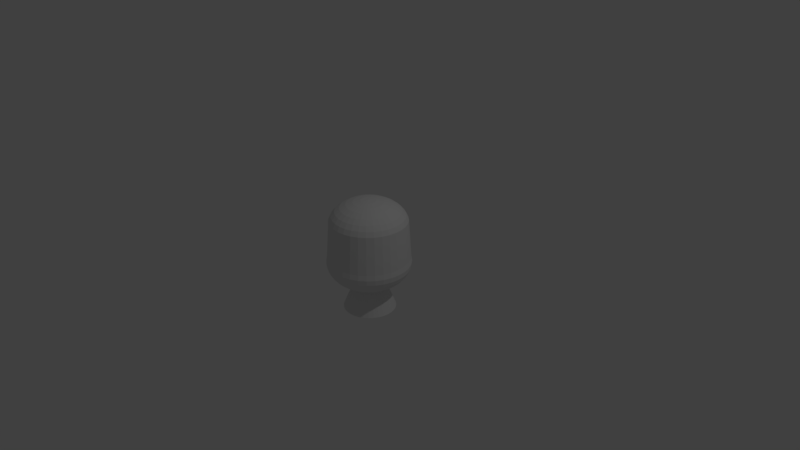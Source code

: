 # Source: StandardBomb.blend  (saved by Blender 2.79.0; exported with 4.5.12 LTS)
import bpy
from mathutils import Matrix  # noqa: F401  (used for matrix-valued properties, if any)

bpy.ops.wm.read_factory_settings(use_empty=True)
scene = bpy.context.scene
scene.name = 'Scene'

# ---- collections
col_collection_1 = bpy.data.collections.new('Collection 1'); scene.collection.children.link(col_collection_1)

# ---- world
world_world = bpy.data.worlds.new('World'); scene.world = world_world
world_world.color = (0.05088, 0.05088, 0.05088)
world_world.use_sun_shadow = False
world_world.sun_shadow_jitter_overblur = 0.0
world_world.cycles.sampling_method = 'MANUAL'

# ---- cameras
cam_camera = bpy.data.cameras.new('Camera')
cam_camera.clip_end = 100.0
cam_camera.lens = 35.0
cam_camera.sensor_width = 32.0
cam_camera.sensor_height = 18.0
cam_camera.ortho_scale = 7.314
cam_camera.dof.focus_distance = 0.0
cam_camera.dof.aperture_fstop = 128.0

# ---- lights
light_lamp = bpy.data.lights.new('Lamp', 'POINT')
light_lamp.transmission_factor = 0.0
light_lamp.cutoff_distance = 30.0
light_lamp.energy = 100.0
light_lamp.shadow_buffer_clip_start = 1.001
light_lamp.shadow_soft_size = 0.1
light_lamp.shadow_maximum_resolution = 0.006
light_lamp.use_absolute_resolution = True

# ---- meshes
me_sphere = bpy.data.meshes.new('Sphere')
me_sphere.from_pydata([(4.01e-08, 0.5439, -0.01973), (4.01e-08, 0.5546, -0.09044), (4.01e-08, 0.5439, -0.1611), (4.01e-08, 0.3081, -0.3918), (0.1061, 0.5335, -0.01973), (0.1082, 0.5439, -0.09044), (0.1061, 0.5335, -0.1611), (0.09996, 0.5025, -0.2291), (0.08996, 0.4523, -0.2918), (0.0765, 0.3846, -0.3467), (0.06011, 0.3022, -0.3918), (0.0414, 0.2081, -0.4253), (0.2081, 0.5025, -0.01973), (0.2122, 0.5124, -0.09044), (0.2081, 0.5025, -0.1611), (0.1961, 0.4734, -0.2291), (0.1765, 0.426, -0.2918), (0.1501, 0.3623, -0.3467), (0.1179, 0.2847, -0.3918), (0.08122, 0.1961, -0.4253), (0.3022, 0.4523, -0.01973), (0.3081, 0.4611, -0.09044), (0.3022, 0.4523, -0.1611), (0.2847, 0.426, -0.2291), (0.2562, 0.3834, -0.2918), (0.2179, 0.3261, -0.3467), (0.1712, 0.2562, -0.3918), (0.1179, 0.1765, -0.4253), (0.3846, 0.3846, -0.01973), (0.3921, 0.3921, -0.09044), (0.3846, 0.3846, -0.1611), (0.3623, 0.3623, -0.2291), (0.3261, 0.3261, -0.2918), (0.2773, 0.2773, -0.3467), (0.2179, 0.2179, -0.3918), (0.1501, 0.1501, -0.4253), (0.4523, 0.3022, -0.01973), (0.4611, 0.3081, -0.09044), (0.4523, 0.3022, -0.1611), (0.426, 0.2847, -0.2291), (0.3834, 0.2562, -0.2918), (0.3261, 0.2179, -0.3467), (0.2562, 0.1712, -0.3918), (0.1765, 0.1179, -0.4253), (0.5025, 0.2081, -0.01973), (0.5124, 0.2122, -0.09044), (0.5025, 0.2081, -0.1611), (0.4734, 0.1961, -0.2291), (0.426, 0.1765, -0.2918), (0.3623, 0.1501, -0.3467), (0.2847, 0.1179, -0.3918), (0.1961, 0.08122, -0.4253), (0.5335, 0.1061, -0.01973), (0.5439, 0.1082, -0.09044), (0.5335, 0.1061, -0.1611), (0.5025, 0.09996, -0.2291), (0.4523, 0.08996, -0.2918), (0.3846, 0.0765, -0.3467), (0.3022, 0.06011, -0.3918), (0.2081, 0.0414, -0.4253), (0.5439, -3.38e-07, -0.01973), (0.5546, -3.297e-07, -0.09044), (0.5439, -3.38e-07, -0.1611), (0.5124, -2.471e-07, -0.2291), (0.4611, -3.049e-07, -0.2918), (0.3921, -2.967e-07, -0.3467), (0.3081, -3.091e-07, -0.3918), (0.2122, -2.884e-07, -0.4253), (0.5335, -0.1061, -0.01973), (0.5439, -0.1082, -0.09044), (0.5335, -0.1061, -0.1611), (0.5025, -0.09996, -0.2291), (0.4523, -0.08996, -0.2918), (0.3846, -0.0765, -0.3467), (0.3022, -0.06011, -0.3918), (0.2081, -0.0414, -0.4253), (0.5025, -0.2081, -0.01973), (0.5124, -0.2122, -0.09044), (0.5025, -0.2081, -0.1611), (0.4734, -0.1961, -0.2291), (0.426, -0.1765, -0.2918), (0.3623, -0.1501, -0.3467), (0.2847, -0.1179, -0.3918), (0.1961, -0.08122, -0.4253), (0.4523, -0.3022, -0.01973), (0.4611, -0.3081, -0.09044), (0.4523, -0.3022, -0.1611), (0.426, -0.2847, -0.2291), (0.3834, -0.2562, -0.2918), (0.3261, -0.2179, -0.3467), (0.2562, -0.1712, -0.3918), (0.1765, -0.1179, -0.4253), (0.3846, -0.3846, -0.01973), (0.3921, -0.3921, -0.09044), (0.3846, -0.3846, -0.1611), (0.3623, -0.3623, -0.2291), (0.3261, -0.3261, -0.2918), (0.2773, -0.2773, -0.3467), (0.2179, -0.2179, -0.3918), (0.1501, -0.1501, -0.4253), (0.3022, -0.4523, -0.01973), (0.3081, -0.4611, -0.09044), (0.3022, -0.4523, -0.1611), (0.2847, -0.426, -0.2291), (0.2562, -0.3834, -0.2918), (0.2179, -0.3261, -0.3467), (0.1712, -0.2562, -0.3918), (0.1179, -0.1765, -0.4253), (0.2081, -0.5025, -0.01973), (0.2122, -0.5124, -0.09044), (0.2081, -0.5025, -0.1611), (0.1961, -0.4734, -0.2291), (0.1765, -0.426, -0.2918), (0.1501, -0.3623, -0.3467), (0.1179, -0.2847, -0.3918), (0.08122, -0.1961, -0.4253), (0.1061, -0.5335, -0.01973), (0.1082, -0.5439, -0.09044), (0.1061, -0.5335, -0.1611), (0.09996, -0.5025, -0.2291), (0.08996, -0.4523, -0.2918), (0.0765, -0.3846, -0.3467), (0.06011, -0.3022, -0.3918), (0.0414, -0.2081, -0.4253), (-7.281e-09, -0.5439, -0.01973), (-1.554e-08, -0.5546, -0.09044), (-7.281e-09, -0.5439, -0.1611), (7.536e-08, -0.5124, -0.2291), (-7.281e-09, -0.4611, -0.2918), (2.577e-08, -0.3921, -0.3467), (3.404e-08, -0.3081, -0.3918), (4.23e-08, -0.2122, -0.4253), (-0.1061, -0.5335, -0.01973), (-0.1082, -0.5439, -0.09044), (-0.1061, -0.5335, -0.1611), (-0.09996, -0.5025, -0.2291), (-0.08996, -0.4523, -0.2918), (-0.0765, -0.3846, -0.3467), (-0.06011, -0.3022, -0.3918), (-0.0414, -0.2081, -0.4253), (-0.2081, -0.5025, -0.01973), (-0.2122, -0.5124, -0.09044), (-0.2081, -0.5025, -0.1611), (-0.1961, -0.4734, -0.2291), (-0.1765, -0.426, -0.2918), (-0.1501, -0.3623, -0.3467), (-0.1179, -0.2847, -0.3918), (-0.08122, -0.1961, -0.4253), (-0.3022, -0.4523, -0.01973), (-0.3081, -0.4611, -0.09044), (-0.3022, -0.4523, -0.1611), (-0.2847, -0.426, -0.2291), (-0.2562, -0.3834, -0.2918), (-0.2179, -0.3261, -0.3467), (-0.1712, -0.2562, -0.3918), (-0.1179, -0.1765, -0.4253), (-0.3846, -0.3846, -0.01973), (-0.3921, -0.3921, -0.09044), (-0.3846, -0.3846, -0.1611), (-0.3623, -0.3623, -0.2291), (-0.3261, -0.3261, -0.2918), (-0.2773, -0.2773, -0.3467), (-0.2179, -0.2179, -0.3918), (-0.1501, -0.1501, -0.4253), (-0.4523, -0.3022, -0.01973), (-0.4611, -0.3081, -0.09044), (-0.4523, -0.3022, -0.1611), (-0.426, -0.2847, -0.2291), (-0.3834, -0.2562, -0.2918), (-0.3261, -0.2179, -0.3467), (-0.2562, -0.1712, -0.3918), (-0.1765, -0.1179, -0.4253), (-0.5025, -0.2081, -0.01973), (-0.5124, -0.2122, -0.09044), (-0.5025, -0.2081, -0.1611), (-0.4734, -0.1961, -0.2291), (-0.426, -0.1765, -0.2918), (-0.3623, -0.1501, -0.3467), (-0.2847, -0.1179, -0.3918), (-0.1961, -0.08122, -0.4253), (-0.5335, -0.1061, -0.01973), (-0.5439, -0.1082, -0.09044), (-0.5335, -0.1061, -0.1611), (-0.5025, -0.09996, -0.2291), (-0.4523, -0.08996, -0.2918), (-0.3846, -0.0765, -0.3467), (-0.3022, -0.06011, -0.3918), (-0.2081, -0.0414, -0.4253), (-0.5439, -1.727e-07, -0.01973), (-0.5546, -1.975e-07, -0.09044), (-0.5439, -1.727e-07, -0.1611), (-0.5124, -2.967e-07, -0.2291), (-0.4611, -1.975e-07, -0.2918), (-0.3921, -2.223e-07, -0.3467), (-0.3081, -2.636e-07, -0.3918), (-0.2122, -2.595e-07, -0.4253), (-0.5335, 0.1061, -0.01973), (-0.5439, 0.1082, -0.09044), (-0.5335, 0.1061, -0.1611), (-0.5025, 0.09996, -0.2291), (-0.4523, 0.08996, -0.2918), (-0.3846, 0.0765, -0.3467), (-0.3022, 0.06011, -0.3918), (-0.2081, 0.0414, -0.4253), (-0.5025, 0.2081, -0.01973), (-0.5124, 0.2122, -0.09044), (-0.5025, 0.2081, -0.1611), (-0.4734, 0.1961, -0.2291), (-0.426, 0.1765, -0.2918), (-0.3623, 0.1501, -0.3467), (-0.2847, 0.1179, -0.3918), (-0.1961, 0.08122, -0.4253), (-0.4523, 0.3022, -0.01973), (-0.4611, 0.3081, -0.09044), (-0.4523, 0.3022, -0.1611), (-0.426, 0.2847, -0.2291), (-0.3834, 0.2562, -0.2918), (-0.3261, 0.2179, -0.3467), (-0.2562, 0.1712, -0.3918), (-0.1765, 0.1179, -0.4253), (-0.3846, 0.3846, -0.01973), (-0.3921, 0.3921, -0.09044), (-0.3846, 0.3846, -0.1611), (-0.3623, 0.3623, -0.2291), (-0.3261, 0.3261, -0.2918), (-0.2773, 0.2773, -0.3467), (-0.2179, 0.2179, -0.3918), (-0.1501, 0.1501, -0.4253), (-0.3022, 0.4523, -0.01973), (-0.3081, 0.4611, -0.09044), (-0.3022, 0.4523, -0.1611), (-0.2847, 0.426, -0.2291), (-0.2562, 0.3834, -0.2918), (-0.2179, 0.3261, -0.3467), (-0.1712, 0.2562, -0.3918), (-0.1179, 0.1765, -0.4253), (-0.2081, 0.5025, -0.01973), (-0.2122, 0.5124, -0.09044), (-0.2081, 0.5025, -0.1611), (-0.1961, 0.4734, -0.2291), (-0.1765, 0.426, -0.2918), (-0.1501, 0.3623, -0.3467), (-0.1179, 0.2847, -0.3918), (-0.08122, 0.1961, -0.4253), (-0.1061, 0.5335, -0.01973), (-0.1082, 0.5439, -0.09044), (-0.1061, 0.5335, -0.1611), (-0.09996, 0.5025, -0.2291), (-0.08996, 0.4523, -0.2918), (-0.0765, 0.3846, -0.3467), (-0.06011, 0.3022, -0.3918), (-0.0414, 0.2081, -0.4253), (7.536e-08, 0.5124, -0.2291), (1.911e-07, 0.4611, -0.2918), (1.249e-07, 0.3921, -0.3467), (8.362e-08, 0.2122, -0.4253), (-4.005e-08, 0.1015, 0.7575), (-4.005e-08, 0.1991, 0.7381), (-4.005e-08, 0.2891, 0.7067), (-4.005e-08, 0.368, 0.6644), (-4.005e-08, 0.4327, 0.6129), (-4.005e-08, 0.4808, 0.5541), (-4.005e-08, 0.5104, 0.4903), (0.01981, 0.09957, 0.7575), (0.03885, 0.1953, 0.7381), (0.0564, 0.2836, 0.7067), (0.07179, 0.3609, 0.6644), (0.08442, 0.4244, 0.6129), (0.0938, 0.4715, 0.5541), (0.09957, 0.5006, 0.4903), (0.03885, 0.0938, 0.7575), (0.07621, 0.184, 0.7381), (0.1106, 0.2671, 0.7067), (0.1408, 0.34, 0.6644), (0.1656, 0.3998, 0.6129), (0.184, 0.4442, 0.5541), (0.1953, 0.4715, 0.4903), (0.0564, 0.08441, 0.7575), (0.1106, 0.1656, 0.7381), (0.1606, 0.2404, 0.7067), (0.2044, 0.306, 0.6644), (0.2404, 0.3598, 0.6129), (0.2671, 0.3998, 0.5541), (0.2836, 0.4244, 0.4903), (0.07179, 0.07179, 0.7575), (0.1408, 0.1408, 0.7381), (0.2044, 0.2044, 0.7067), (0.2602, 0.2602, 0.6644), (0.306, 0.306, 0.6129), (0.34, 0.34, 0.5541), (0.3609, 0.3609, 0.4903), (0.08442, 0.0564, 0.7575), (0.1656, 0.1106, 0.7381), (0.2404, 0.1606, 0.7067), (0.306, 0.2044, 0.6644), (0.3598, 0.2404, 0.6129), (0.3998, 0.2671, 0.5541), (0.4244, 0.2836, 0.4903), (0.0938, 0.03885, 0.7575), (0.184, 0.07621, 0.7381), (0.2671, 0.1106, 0.7067), (0.34, 0.1408, 0.6644), (0.3998, 0.1656, 0.6129), (0.4442, 0.184, 0.5541), (0.4715, 0.1953, 0.4903), (0.09957, 0.01981, 0.7575), (0.1953, 0.03885, 0.7381), (0.2836, 0.0564, 0.7067), (0.3609, 0.07179, 0.6644), (0.4244, 0.08441, 0.6129), (0.4715, 0.0938, 0.5541), (0.5006, 0.09957, 0.4903), (0.1015, -2.935e-07, 0.7575), (0.1991, -2.897e-07, 0.7381), (0.2891, -2.858e-07, 0.7067), (0.368, -2.897e-07, 0.6644), (0.4327, -2.974e-07, 0.6129), (0.4808, -2.664e-07, 0.5541), (0.5104, -3.284e-07, 0.4903), (0.09957, -0.01981, 0.7575), (0.1953, -0.03885, 0.7381), (0.2836, -0.0564, 0.7067), (0.3609, -0.07179, 0.6644), (0.4244, -0.08442, 0.6129), (0.4715, -0.0938, 0.5541), (0.5006, -0.09957, 0.4903), (0.0938, -0.03885, 0.7575), (0.184, -0.07621, 0.7381), (0.2671, -0.1106, 0.7067), (0.34, -0.1408, 0.6644), (0.3998, -0.1656, 0.6129), (0.4442, -0.184, 0.5541), (0.4715, -0.1953, 0.4903), (0.08442, -0.0564, 0.7575), (0.1656, -0.1106, 0.7381), (0.2404, -0.1606, 0.7067), (0.306, -0.2044, 0.6644), (0.3598, -0.2404, 0.6129), (0.3998, -0.2671, 0.5541), (0.4244, -0.2836, 0.4903), (0.07179, -0.07179, 0.7575), (0.1408, -0.1408, 0.7381), (0.2044, -0.2044, 0.7067), (0.2602, -0.2602, 0.6644), (0.306, -0.306, 0.6129), (0.34, -0.34, 0.5541), (0.3609, -0.3609, 0.4903), (0.0564, -0.08442, 0.7575), (0.1106, -0.1656, 0.7381), (0.1606, -0.2404, 0.7067), (0.2044, -0.306, 0.6644), (0.2404, -0.3598, 0.6129), (0.2671, -0.3998, 0.5541), (0.2836, -0.4244, 0.4903), (0.03885, -0.0938, 0.7575), (0.07621, -0.184, 0.7381), (0.1106, -0.2671, 0.7067), (0.1408, -0.34, 0.6644), (0.1656, -0.3998, 0.6129), (0.184, -0.4442, 0.5541), (0.1953, -0.4715, 0.4903), (0.01981, -0.09957, 0.7575), (0.03885, -0.1953, 0.7381), (0.0564, -0.2836, 0.7067), (0.07179, -0.3609, 0.6644), (0.08441, -0.4244, 0.6129), (0.0938, -0.4715, 0.5541), (0.09957, -0.5006, 0.4903), (-4.38e-08, -0.1015, 0.7575), (-1.86e-08, -0.1991, 0.7381), (-2.635e-08, -0.2891, 0.7067), (-5.349e-08, -0.368, 0.6644), (-8.451e-08, -0.4327, 0.6129), (-6.966e-09, -0.4808, 0.5541), (-8.451e-08, -0.5104, 0.4903), (-0.01981, -0.09957, 0.7575), (-0.03885, -0.1953, 0.7381), (-0.0564, -0.2836, 0.7067), (-0.07179, -0.3609, 0.6644), (-0.08442, -0.4244, 0.6129), (-0.0938, -0.4715, 0.5541), (-0.09957, -0.5006, 0.4903), (-0.03885, -0.0938, 0.7575), (-0.07621, -0.184, 0.7381), (-0.1106, -0.2671, 0.7067), (-0.1408, -0.34, 0.6644), (-0.1656, -0.3998, 0.6129), (-0.184, -0.4442, 0.5541), (-0.1953, -0.4715, 0.4903), (-0.0564, -0.08442, 0.7575), (-0.1106, -0.1656, 0.7381), (-0.1606, -0.2404, 0.7067), (-0.2044, -0.306, 0.6644), (-0.2404, -0.3598, 0.6129), (-0.2671, -0.3998, 0.5541), (-0.2836, -0.4244, 0.4903), (-1.599e-07, -4.13e-07, 0.764), (-0.07179, -0.07179, 0.7575), (-0.1408, -0.1408, 0.7381), (-0.2044, -0.2044, 0.7067), (-0.2602, -0.2602, 0.6644), (-0.306, -0.306, 0.6129), (-0.34, -0.34, 0.5541), (-0.3609, -0.3609, 0.4903), (-0.08442, -0.0564, 0.7575), (-0.1656, -0.1106, 0.7381), (-0.2404, -0.1606, 0.7067), (-0.306, -0.2044, 0.6644), (-0.3598, -0.2404, 0.6129), (-0.3998, -0.2671, 0.5541), (-0.4244, -0.2836, 0.4903), (-0.0938, -0.03885, 0.7575), (-0.184, -0.07621, 0.7381), (-0.2671, -0.1106, 0.7067), (-0.34, -0.1408, 0.6644), (-0.3998, -0.1656, 0.6129), (-0.4442, -0.184, 0.5541), (-0.4715, -0.1953, 0.4903), (-0.09957, -0.01981, 0.7575), (-0.1953, -0.03885, 0.7381), (-0.2836, -0.0564, 0.7067), (-0.3609, -0.07179, 0.6644), (-0.4244, -0.08442, 0.6129), (-0.4715, -0.0938, 0.5541), (-0.5006, -0.09957, 0.4903), (-0.1015, -2.858e-07, 0.7575), (-0.1991, -2.703e-07, 0.7381), (-0.2891, -2.703e-07, 0.7067), (-0.368, -2.199e-07, 0.6644), (-0.4327, -1.966e-07, 0.6129), (-0.4808, -2.897e-07, 0.5541), (-0.5104, -1.734e-07, 0.4903), (-0.09957, 0.01981, 0.7575), (-0.1953, 0.03885, 0.7381), (-0.2836, 0.0564, 0.7067), (-0.3609, 0.07179, 0.6644), (-0.4244, 0.08441, 0.6129), (-0.4715, 0.0938, 0.5541), (-0.5006, 0.09957, 0.4903), (-0.0938, 0.03885, 0.7575), (-0.184, 0.07621, 0.7381), (-0.2671, 0.1106, 0.7067), (-0.34, 0.1408, 0.6644), (-0.3998, 0.1656, 0.6129), (-0.4442, 0.184, 0.5541), (-0.4715, 0.1953, 0.4903), (-0.08442, 0.0564, 0.7575), (-0.1656, 0.1106, 0.7381), (-0.2404, 0.1606, 0.7067), (-0.306, 0.2044, 0.6644), (-0.3598, 0.2404, 0.6129), (-0.3998, 0.2671, 0.5541), (-0.4244, 0.2836, 0.4903), (-0.07179, 0.07179, 0.7575), (-0.1408, 0.1408, 0.7381), (-0.2044, 0.2044, 0.7067), (-0.2602, 0.2602, 0.6644), (-0.306, 0.306, 0.6129), (-0.34, 0.34, 0.5541), (-0.3609, 0.3609, 0.4903), (-0.0564, 0.08441, 0.7575), (-0.1106, 0.1656, 0.7381), (-0.1606, 0.2404, 0.7067), (-0.2044, 0.306, 0.6644), (-0.2404, 0.3598, 0.6129), (-0.2671, 0.3998, 0.5541), (-0.2836, 0.4244, 0.4903), (-0.03885, 0.0938, 0.7575), (-0.07621, 0.184, 0.7381), (-0.1106, 0.2671, 0.7067), (-0.1408, 0.34, 0.6644), (-0.1656, 0.3998, 0.6129), (-0.184, 0.4442, 0.5541), (-0.1953, 0.4715, 0.4903), (-0.01981, 0.09957, 0.7575), (-0.03885, 0.1953, 0.7381), (-0.0564, 0.2836, 0.7067), (-0.07179, 0.3609, 0.6644), (-0.08441, 0.4244, 0.6129), (-0.0938, 0.4715, 0.5541), (-0.09957, 0.5006, 0.4903), (0.06778, 0.3408, -0.7564), (0.03455, 0.1737, -0.3931), (0.133, 0.321, -0.7564), (0.06778, 0.1636, -0.3931), (0.193, 0.2889, -0.7564), (0.0984, 0.1473, -0.3931), (0.2457, 0.2457, -0.7564), (0.1252, 0.1252, -0.3931), (0.2889, 0.193, -0.7564), (0.1473, 0.0984, -0.3931), (0.321, 0.133, -0.7564), (0.1636, 0.06778, -0.3931), (0.3408, 0.06778, -0.7564), (0.1737, 0.03455, -0.3931), (0.3474, -3.013e-07, -0.7564), (0.1771, -3.046e-07, -0.3931), (0.3408, -0.06778, -0.7564), (0.1737, -0.03455, -0.3931), (0.321, -0.133, -0.7564), (0.1636, -0.06778, -0.3931), (0.2889, -0.193, -0.7564), (0.1473, -0.0984, -0.3931), (0.2457, -0.2457, -0.7564), (0.1252, -0.1252, -0.3931), (0.193, -0.2889, -0.7564), (0.0984, -0.1473, -0.3931), (-9.448e-09, -3.208e-07, -0.4045), (0.133, -0.321, -0.7564), (0.06778, -0.1636, -0.3931), (0.06778, -0.3408, -0.7564), (0.03455, -0.1737, -0.3931), (-5.85e-09, -0.3474, -0.7564), (-5.85e-09, -0.1771, -0.3931), (-0.06778, -0.3408, -0.7564), (-0.03455, -0.1737, -0.3931), (-0.133, -0.321, -0.7564), (-0.06778, -0.1636, -0.3931), (-0.193, -0.2889, -0.7564), (-0.0984, -0.1473, -0.3931), (-0.2457, -0.2457, -0.7564), (-0.1252, -0.1252, -0.3931), (-0.2889, -0.193, -0.7564), (-0.1473, -0.0984, -0.3931), (-0.321, -0.133, -0.7564), (-0.1636, -0.06778, -0.3931), (-0.3408, -0.06778, -0.7564), (-0.1737, -0.03455, -0.3931), (-0.3474, -2.539e-07, -0.7564), (-0.1771, -3.114e-07, -0.3931), (-0.3408, 0.06778, -0.7564), (-0.1737, 0.03455, -0.3931), (-0.321, 0.133, -0.7564), (-0.1636, 0.06778, -0.3931), (-0.2889, 0.193, -0.7564), (-0.1473, 0.0984, -0.3931), (-0.2457, 0.2457, -0.7564), (-0.1252, 0.1252, -0.3931), (-0.193, 0.2889, -0.7564), (-0.0984, 0.1473, -0.3931), (-0.133, 0.321, -0.7564), (-0.06778, 0.1636, -0.3931), (-0.06778, 0.3408, -0.7564), (-0.03455, 0.1737, -0.3931), (6.179e-08, 0.3474, -0.7564), (4.297e-09, 0.1771, -0.3931)], [], [(3, 254, 9, 10), (255, 3, 10, 11), (1, 0, 4, 5), (2, 1, 5, 6), (252, 2, 6, 7), (253, 252, 7, 8), (254, 253, 8, 9), (9, 8, 16, 17), (10, 9, 17, 18), (11, 10, 18, 19), (5, 4, 12, 13), (6, 5, 13, 14), (7, 6, 14, 15), (8, 7, 15, 16), (14, 13, 21, 22), (15, 14, 22, 23), (16, 15, 23, 24), (17, 16, 24, 25), (18, 17, 25, 26), (19, 18, 26, 27), (13, 12, 20, 21), (26, 25, 33, 34), (27, 26, 34, 35), (21, 20, 28, 29), (22, 21, 29, 30), (23, 22, 30, 31), (24, 23, 31, 32), (25, 24, 32, 33), (30, 29, 37, 38), (31, 30, 38, 39), (32, 31, 39, 40), (33, 32, 40, 41), (34, 33, 41, 42), (35, 34, 42, 43), (29, 28, 36, 37), (42, 41, 49, 50), (43, 42, 50, 51), (37, 36, 44, 45), (38, 37, 45, 46), (39, 38, 46, 47), (40, 39, 47, 48), (41, 40, 48, 49), (47, 46, 54, 55), (48, 47, 55, 56), (49, 48, 56, 57), (50, 49, 57, 58), (51, 50, 58, 59), (45, 44, 52, 53), (46, 45, 53, 54), (59, 58, 66, 67), (53, 52, 60, 61), (54, 53, 61, 62), (55, 54, 62, 63), (56, 55, 63, 64), (57, 56, 64, 65), (58, 57, 65, 66), (63, 62, 70, 71), (64, 63, 71, 72), (65, 64, 72, 73), (66, 65, 73, 74), (67, 66, 74, 75), (61, 60, 68, 69), (62, 61, 69, 70), (75, 74, 82, 83), (69, 68, 76, 77), (70, 69, 77, 78), (71, 70, 78, 79), (72, 71, 79, 80), (73, 72, 80, 81), (74, 73, 81, 82), (80, 79, 87, 88), (81, 80, 88, 89), (82, 81, 89, 90), (83, 82, 90, 91), (77, 76, 84, 85), (78, 77, 85, 86), (79, 78, 86, 87), (85, 84, 92, 93), (86, 85, 93, 94), (87, 86, 94, 95), (88, 87, 95, 96), (89, 88, 96, 97), (90, 89, 97, 98), (91, 90, 98, 99), (97, 96, 104, 105), (98, 97, 105, 106), (99, 98, 106, 107), (93, 92, 100, 101), (94, 93, 101, 102), (95, 94, 102, 103), (96, 95, 103, 104), (101, 100, 108, 109), (102, 101, 109, 110), (103, 102, 110, 111), (104, 103, 111, 112), (105, 104, 112, 113), (106, 105, 113, 114), (107, 106, 114, 115), (113, 112, 120, 121), (114, 113, 121, 122), (115, 114, 122, 123), (109, 108, 116, 117), (110, 109, 117, 118), (111, 110, 118, 119), (112, 111, 119, 120), (118, 117, 125, 126), (119, 118, 126, 127), (120, 119, 127, 128), (121, 120, 128, 129), (122, 121, 129, 130), (123, 122, 130, 131), (117, 116, 124, 125), (130, 129, 137, 138), (131, 130, 138, 139), (35, 43, 489, 487), (125, 124, 132, 133), (67, 75, 497, 495), (126, 125, 133, 134), (127, 126, 134, 135), (128, 127, 135, 136), (129, 128, 136, 137), (134, 133, 141, 142), (135, 134, 142, 143), (136, 135, 143, 144), (137, 136, 144, 145), (138, 137, 145, 146), (139, 138, 146, 147), (99, 107, 505, 503), (133, 132, 140, 141), (131, 139, 514, 512), (146, 145, 153, 154), (147, 146, 154, 155), (243, 251, 542, 540), (141, 140, 148, 149), (11, 19, 483, 481), (142, 141, 149, 150), (143, 142, 150, 151), (144, 143, 151, 152), (145, 144, 152, 153), (151, 150, 158, 159), (152, 151, 159, 160), (153, 152, 160, 161), (154, 153, 161, 162), (155, 154, 162, 163), (43, 51, 491, 489), (149, 148, 156, 157), (163, 171, 522, 520), (150, 149, 157, 158), (163, 162, 170, 171), (75, 83, 499, 497), (157, 156, 164, 165), (107, 115, 508, 505), (158, 157, 165, 166), (159, 158, 166, 167), (160, 159, 167, 168), (161, 160, 168, 169), (162, 161, 169, 170), (168, 167, 175, 176), (169, 168, 176, 177), (170, 169, 177, 178), (171, 170, 178, 179), (179, 187, 526, 524), (165, 164, 172, 173), (227, 235, 538, 536), (166, 165, 173, 174), (167, 166, 174, 175), (139, 147, 516, 514), (173, 172, 180, 181), (19, 27, 485, 483), (174, 173, 181, 182), (175, 174, 182, 183), (176, 175, 183, 184), (177, 176, 184, 185), (178, 177, 185, 186), (179, 178, 186, 187), (184, 183, 191, 192), (185, 184, 192, 193), (186, 185, 193, 194), (187, 186, 194, 195), (115, 123, 510, 508), (181, 180, 188, 189), (147, 155, 518, 516), (182, 181, 189, 190), (183, 182, 190, 191), (91, 99, 503, 501), (189, 188, 196, 197), (251, 255, 544, 542), (190, 189, 197, 198), (191, 190, 198, 199), (192, 191, 199, 200), (193, 192, 200, 201), (194, 193, 201, 202), (195, 194, 202, 203), (201, 200, 208, 209), (202, 201, 209, 210), (203, 202, 210, 211), (171, 179, 524, 522), (197, 196, 204, 205), (203, 211, 532, 530), (198, 197, 205, 206), (199, 198, 206, 207), (200, 199, 207, 208), (205, 204, 212, 213), (235, 243, 540, 538), (206, 205, 213, 214), (207, 206, 214, 215), (208, 207, 215, 216), (209, 208, 216, 217), (210, 209, 217, 218), (211, 210, 218, 219), (51, 59, 493, 491), (217, 216, 224, 225), (218, 217, 225, 226), (219, 218, 226, 227), (83, 91, 501, 499), (213, 212, 220, 221), (52, 44, 304, 311), (27, 35, 487, 485), (214, 213, 221, 222), (204, 196, 438, 445), (215, 214, 222, 223), (140, 132, 381, 388), (216, 215, 223, 224), (228, 220, 459, 466), (59, 67, 495, 493), (222, 221, 229, 230), (180, 172, 417, 424), (223, 222, 230, 231), (12, 4, 269, 276), (224, 223, 231, 232), (100, 92, 346, 353), (225, 224, 232, 233), (76, 68, 325, 332), (226, 225, 233, 234), (36, 28, 290, 297), (227, 226, 234, 235), (188, 180, 424, 431), (255, 11, 481, 544), (221, 220, 228, 229), (4, 0, 262, 269), (234, 233, 241, 242), (124, 116, 367, 374), (235, 234, 242, 243), (164, 156, 403, 410), (211, 219, 534, 532), (229, 228, 236, 237), (212, 204, 445, 452), (123, 131, 512, 510), (230, 229, 237, 238), (60, 52, 311, 318), (231, 230, 238, 239), (148, 140, 388, 395), (232, 231, 239, 240), (20, 12, 276, 283), (233, 232, 240, 241), (172, 164, 410, 417), (196, 188, 431, 438), (239, 238, 246, 247), (84, 76, 332, 339), (240, 239, 247, 248), (108, 100, 353, 360), (241, 240, 248, 249), (236, 228, 466, 473), (242, 241, 249, 250), (0, 244, 480, 262), (243, 242, 250, 251), (44, 36, 297, 304), (195, 203, 530, 528), (237, 236, 244, 245), (132, 124, 374, 381), (155, 163, 520, 518), (238, 237, 245, 246), (68, 60, 318, 325), (251, 250, 3, 255), (220, 212, 452, 459), (187, 195, 528, 526), (245, 244, 0, 1), (156, 148, 395, 403), (219, 227, 536, 534), (246, 245, 1, 2), (92, 84, 339, 346), (247, 246, 2, 252), (244, 236, 473, 480), (248, 247, 252, 253), (28, 20, 283, 290), (249, 248, 253, 254), (116, 108, 360, 367), (250, 249, 254, 3), (261, 260, 267, 268), (262, 261, 268, 269), (256, 396, 263), (257, 256, 263, 264), (258, 257, 264, 265), (259, 258, 265, 266), (260, 259, 266, 267), (267, 266, 273, 274), (268, 267, 274, 275), (269, 268, 275, 276), (263, 396, 270), (264, 263, 270, 271), (265, 264, 271, 272), (266, 265, 272, 273), (270, 396, 277), (271, 270, 277, 278), (272, 271, 278, 279), (273, 272, 279, 280), (274, 273, 280, 281), (275, 274, 281, 282), (276, 275, 282, 283), (281, 280, 287, 288), (282, 281, 288, 289), (283, 282, 289, 290), (277, 396, 284), (278, 277, 284, 285), (279, 278, 285, 286), (280, 279, 286, 287), (285, 284, 291, 292), (286, 285, 292, 293), (287, 286, 293, 294), (288, 287, 294, 295), (289, 288, 295, 296), (290, 289, 296, 297), (284, 396, 291), (296, 295, 302, 303), (297, 296, 303, 304), (291, 396, 298), (292, 291, 298, 299), (293, 292, 299, 300), (294, 293, 300, 301), (295, 294, 301, 302), (299, 298, 305, 306), (300, 299, 306, 307), (301, 300, 307, 308), (302, 301, 308, 309), (303, 302, 309, 310), (304, 303, 310, 311), (298, 396, 305), (310, 309, 316, 317), (311, 310, 317, 318), (305, 396, 312), (306, 305, 312, 313), (307, 306, 313, 314), (308, 307, 314, 315), (309, 308, 315, 316), (314, 313, 320, 321), (315, 314, 321, 322), (316, 315, 322, 323), (317, 316, 323, 324), (318, 317, 324, 325), (312, 396, 319), (313, 312, 319, 320), (325, 324, 331, 332), (319, 396, 326), (320, 319, 326, 327), (321, 320, 327, 328), (322, 321, 328, 329), (323, 322, 329, 330), (324, 323, 330, 331), (329, 328, 335, 336), (330, 329, 336, 337), (331, 330, 337, 338), (332, 331, 338, 339), (326, 396, 333), (327, 326, 333, 334), (328, 327, 334, 335), (333, 396, 340), (334, 333, 340, 341), (335, 334, 341, 342), (336, 335, 342, 343), (337, 336, 343, 344), (338, 337, 344, 345), (339, 338, 345, 346), (343, 342, 349, 350), (344, 343, 350, 351), (345, 344, 351, 352), (346, 345, 352, 353), (340, 396, 347), (341, 340, 347, 348), (342, 341, 348, 349), (347, 396, 354), (348, 347, 354, 355), (349, 348, 355, 356), (350, 349, 356, 357), (351, 350, 357, 358), (352, 351, 358, 359), (353, 352, 359, 360), (358, 357, 364, 365), (359, 358, 365, 366), (360, 359, 366, 367), (354, 396, 361), (355, 354, 361, 362), (356, 355, 362, 363), (357, 356, 363, 364), (361, 396, 368), (362, 361, 368, 369), (363, 362, 369, 370), (364, 363, 370, 371), (365, 364, 371, 372), (366, 365, 372, 373), (367, 366, 373, 374), (372, 371, 378, 379), (373, 372, 379, 380), (374, 373, 380, 381), (368, 396, 375), (369, 368, 375, 376), (370, 369, 376, 377), (371, 370, 377, 378), (376, 375, 382, 383), (377, 376, 383, 384), (378, 377, 384, 385), (379, 378, 385, 386), (380, 379, 386, 387), (381, 380, 387, 388), (375, 396, 382), (387, 386, 393, 394), (388, 387, 394, 395), (382, 396, 389), (383, 382, 389, 390), (384, 383, 390, 391), (385, 384, 391, 392), (386, 385, 392, 393), (391, 390, 398, 399), (392, 391, 399, 400), (393, 392, 400, 401), (394, 393, 401, 402), (395, 394, 402, 403), (389, 396, 397), (390, 389, 397, 398), (403, 402, 409, 410), (397, 396, 404), (398, 397, 404, 405), (399, 398, 405, 406), (400, 399, 406, 407), (401, 400, 407, 408), (402, 401, 408, 409), (406, 405, 412, 413), (407, 406, 413, 414), (408, 407, 414, 415), (409, 408, 415, 416), (410, 409, 416, 417), (404, 396, 411), (405, 404, 411, 412), (417, 416, 423, 424), (411, 396, 418), (412, 411, 418, 419), (413, 412, 419, 420), (414, 413, 420, 421), (415, 414, 421, 422), (416, 415, 422, 423), (421, 420, 427, 428), (422, 421, 428, 429), (423, 422, 429, 430), (424, 423, 430, 431), (418, 396, 425), (419, 418, 425, 426), (420, 419, 426, 427), (425, 396, 432), (426, 425, 432, 433), (427, 426, 433, 434), (428, 427, 434, 435), (429, 428, 435, 436), (430, 429, 436, 437), (431, 430, 437, 438), (435, 434, 441, 442), (436, 435, 442, 443), (437, 436, 443, 444), (438, 437, 444, 445), (432, 396, 439), (433, 432, 439, 440), (434, 433, 440, 441), (439, 396, 446), (440, 439, 446, 447), (441, 440, 447, 448), (442, 441, 448, 449), (443, 442, 449, 450), (444, 443, 450, 451), (445, 444, 451, 452), (450, 449, 456, 457), (451, 450, 457, 458), (452, 451, 458, 459), (446, 396, 453), (447, 446, 453, 454), (448, 447, 454, 455), (449, 448, 455, 456), (454, 453, 460, 461), (455, 454, 461, 462), (456, 455, 462, 463), (457, 456, 463, 464), (458, 457, 464, 465), (459, 458, 465, 466), (453, 396, 460), (465, 464, 471, 472), (466, 465, 472, 473), (460, 396, 467), (461, 460, 467, 468), (462, 461, 468, 469), (463, 462, 469, 470), (464, 463, 470, 471), (468, 467, 474, 475), (469, 468, 475, 476), (470, 469, 476, 477), (471, 470, 477, 478), (472, 471, 478, 479), (473, 472, 479, 480), (467, 396, 474), (479, 478, 260, 261), (480, 479, 261, 262), (474, 396, 256), (475, 474, 256, 257), (476, 475, 257, 258), (477, 476, 258, 259), (478, 477, 259, 260), (545, 544, 481, 482), (507, 545, 482), (482, 481, 483, 484), (507, 482, 484), (507, 484, 486), (484, 483, 485, 486), (486, 485, 487, 488), (507, 486, 488), (488, 487, 489, 490), (507, 488, 490), (490, 489, 491, 492), (507, 490, 492), (492, 491, 493, 494), (507, 492, 494), (494, 493, 495, 496), (507, 494, 496), (496, 495, 497, 498), (507, 496, 498), (498, 497, 499, 500), (507, 498, 500), (500, 499, 501, 502), (507, 500, 502), (502, 501, 503, 504), (507, 502, 504), (504, 503, 505, 506), (507, 504, 506), (507, 506, 509), (506, 505, 508, 509), (509, 508, 510, 511), (507, 509, 511), (507, 511, 513), (511, 510, 512, 513), (513, 512, 514, 515), (507, 513, 515), (515, 514, 516, 517), (507, 515, 517), (517, 516, 518, 519), (507, 517, 519), (519, 518, 520, 521), (507, 519, 521), (521, 520, 522, 523), (507, 521, 523), (523, 522, 524, 525), (507, 523, 525), (525, 524, 526, 527), (507, 525, 527), (527, 526, 528, 529), (507, 527, 529), (529, 528, 530, 531), (507, 529, 531), (531, 530, 532, 533), (507, 531, 533), (507, 533, 535), (533, 532, 534, 535), (535, 534, 536, 537), (507, 535, 537), (507, 537, 539), (537, 536, 538, 539), (539, 538, 540, 541), (507, 539, 541), (541, 540, 542, 543), (507, 541, 543), (543, 542, 544, 545), (507, 543, 545)])
me_sphere.use_remesh_preserve_volume = False
me_sphere.use_remesh_preserve_attributes = False
me_sphere.use_mirror_vertex_groups = False
me_sphere.update()

# ---- objects
ob_sphere = bpy.data.objects.new('Sphere', me_sphere)
ob_lamp = bpy.data.objects.new('Lamp', light_lamp)
ob_camera = bpy.data.objects.new('Camera', cam_camera)

# ---- transforms, parenting, visibility, modifiers, constraints
ob_sphere.location = (0.0, 0.0, 0.0)
ob_sphere.lineart.crease_threshold = 0.0
ob_lamp.location = (4.076, 1.005, 5.904)
ob_lamp.rotation_euler = (0.6503, 0.05522, 1.866)
ob_lamp.lock_rotations_4d = False
ob_lamp.empty_display_type = 'ARROWS'
ob_lamp.color = (0.0, 0.0, 0.0, 0.0)
ob_lamp.lineart.crease_threshold = 0.0
ob_camera.location = (7.481, -6.508, 5.344)
ob_camera.rotation_euler = (1.109, 0.0, 0.8149)
ob_camera.lock_rotations_4d = False
ob_camera.empty_display_type = 'ARROWS'
ob_camera.color = (0.0, 0.0, 0.0, 0.0)
ob_camera.display_type = 'WIRE'
ob_camera.lineart.crease_threshold = 0.0

# ---- collection membership
col_collection_1.objects.link(ob_sphere)
col_collection_1.objects.link(ob_lamp)
col_collection_1.objects.link(ob_camera)

# ---- scene / render settings (as saved in the file)
scene.camera = ob_camera
scene.frame_start = 1; scene.frame_end = 250; scene.frame_set(1)
scene.render.engine = 'BLENDER_EEVEE_NEXT'
scene.render.resolution_percentage = 50
scene.render.dither_intensity = 0.0
scene.cycles.use_denoising = False
scene.cycles.samples = 128
scene.cycles.sampling_pattern = 'TABULATED_SOBOL'
scene.cycles.use_adaptive_sampling = False
scene.cycles.use_light_tree = False
scene.cycles.blur_glossy = 0.0
scene.cycles.sample_clamp_indirect = 0.0
scene.view_settings.view_transform = 'Standard'
bpy.context.view_layer.update()
